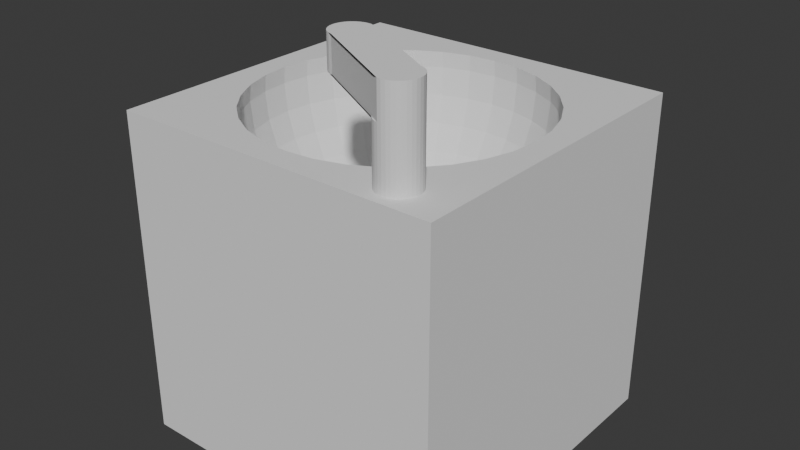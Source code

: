 # Source: sink.blend  (saved by Blender 5.0.118; exported with 4.5.12 LTS)
import bpy
from mathutils import Matrix  # noqa: F401  (used for matrix-valued properties, if any)

bpy.ops.wm.read_factory_settings(use_empty=True)
scene = bpy.context.scene
scene.name = 'Scene'

# ---- collections
col_collection = bpy.data.collections.new('Collection'); scene.collection.children.link(col_collection)

# ---- world
world_world = bpy.data.worlds.new('World'); scene.world = world_world
world_world.use_nodes = True; world_world.node_tree.nodes.clear()
_N = world_world.node_tree.nodes; _L = world_world.node_tree.links
n0 = _N.new('ShaderNodeOutputWorld'); n0.name = 'World Output'; n0.location = (200, 100)
n1 = _N.new('ShaderNodeBackground'); n1.name = 'Background'; n1.location = (-200, 100)
n1.inputs[0].default_value = (0.05088, 0.05088, 0.05088, 1.0)
_L.new(n1.outputs[0], n0.inputs[0])
n0.is_active_output = True
world_world.color = (0.05088, 0.05088, 0.05088)
world_world.sun_shadow_jitter_overblur = 0.0

# ---- meshes
me_cube_005 = bpy.data.meshes.new('Cube.005')
me_cube_005.from_pydata([(-1.0, -1.0, -1.0), (-1.0, -1.0, 1.0), (-1.0, 1.0, -1.0), (-1.0, 1.0, 1.0), (1.0, -1.0, -1.0), (0.0, 0.8626, 0.9014), (1.0, -1.0, 1.0), (0.0, 0.846, 0.7331), (1.0, 1.0, -1.0), (0.0, 0.7172, 0.4222), (1.0, 1.0, 1.0), (0.0, 0.0, 0.03882), (0.1683, 0.846, 0.9014), (0.1651, 0.8298, 0.7331), (0.1555, 0.7816, 0.5713), (0.1399, 0.7035, 0.4222), (0.119, 0.5982, 0.2915), (0.0935, 0.47, 0.1842), (0.0644, 0.3238, 0.1045), (0.03283, 0.1651, 0.0554), (0.3301, 0.7969, 0.9014), (0.3238, 0.7816, 0.7331), (0.305, 0.7363, 0.5713), (0.2745, 0.6626, 0.4222), (0.2334, 0.5635, 0.2915), (0.1834, 0.4428, 0.1842), (0.1263, 0.305, 0.1045), (0.0644, 0.1555, 0.0554), (0.4792, 0.7172, 0.9014), (0.47, 0.7035, 0.7331), (0.4428, 0.6626, 0.5713), (0.3985, 0.5964, 0.4222), (0.3389, 0.5072, 0.2915), (0.2663, 0.3985, 0.1842), (0.1834, 0.2745, 0.1045), (0.0935, 0.1399, 0.0554), (0.61, 0.61, 0.9014), (0.5982, 0.5982, 0.7331), (0.5635, 0.5635, 0.5713), (0.5072, 0.5072, 0.4222), (0.4313, 0.4313, 0.2915), (0.3389, 0.3389, 0.1842), (0.2334, 0.2334, 0.1045), (0.119, 0.119, 0.0554), (0.7172, 0.4792, 0.9014), (0.7035, 0.47, 0.7331), (0.6626, 0.4428, 0.5713), (0.5964, 0.3985, 0.4222), (0.5072, 0.3389, 0.2915), (0.3985, 0.2663, 0.1842), (0.2745, 0.1834, 0.1045), (0.1399, 0.0935, 0.0554), (0.7969, 0.3301, 0.9014), (0.7816, 0.3238, 0.7331), (0.7363, 0.305, 0.5713), (0.6626, 0.2745, 0.4222), (0.5635, 0.2334, 0.2915), (0.4428, 0.1834, 0.1842), (0.305, 0.1263, 0.1045), (0.1555, 0.0644, 0.0554), (0.846, 0.1683, 0.9014), (0.8298, 0.1651, 0.7331), (0.7816, 0.1555, 0.5713), (0.7035, 0.1399, 0.4222), (0.5982, 0.119, 0.2915), (0.47, 0.0935, 0.1842), (0.3238, 0.0644, 0.1045), (0.1651, 0.03283, 0.0554), (0.8626, -1.414e-07, 0.9014), (0.846, -7.712e-08, 0.7331), (0.7969, 3.856e-08, 0.5713), (0.7172, -7.712e-08, 0.4222), (0.61, 1.285e-08, 0.2915), (0.4792, -4.499e-08, 0.1842), (0.3301, -1.928e-08, 0.1045), (0.1683, -9.64e-09, 0.0554), (0.846, -0.1683, 0.9014), (0.8298, -0.1651, 0.7331), (0.7816, -0.1555, 0.5713), (0.7035, -0.1399, 0.4222), (0.5982, -0.119, 0.2915), (0.47, -0.0935, 0.1842), (0.3238, -0.0644, 0.1045), (0.1651, -0.03283, 0.0554), (0.7969, -0.3301, 0.9014), (0.7816, -0.3238, 0.7331), (0.7363, -0.305, 0.5713), (0.6626, -0.2745, 0.4222), (0.5635, -0.2334, 0.2915), (0.4428, -0.1834, 0.1842), (0.305, -0.1263, 0.1045), (0.1555, -0.0644, 0.0554), (0.7172, -0.4792, 0.9014), (0.7035, -0.47, 0.7331), (0.6626, -0.4428, 0.5713), (0.5964, -0.3985, 0.4222), (0.5072, -0.3389, 0.2915), (0.3985, -0.2663, 0.1842), (0.2745, -0.1834, 0.1045), (0.1399, -0.0935, 0.0554), (0.61, -0.61, 0.9014), (0.5982, -0.5982, 0.7331), (0.5635, -0.5635, 0.5713), (0.5072, -0.5072, 0.4222), (0.4313, -0.4313, 0.2915), (0.3389, -0.3389, 0.1842), (0.2334, -0.2334, 0.1045), (0.119, -0.119, 0.0554), (0.4792, -0.7172, 0.9014), (0.47, -0.7035, 0.7331), (0.4428, -0.6626, 0.5713), (0.3985, -0.5964, 0.4222), (0.3389, -0.5072, 0.2915), (0.2663, -0.3985, 0.1842), (0.1834, -0.2745, 0.1045), (0.0935, -0.1399, 0.0554), (0.3301, -0.7969, 0.9014), (0.3238, -0.7816, 0.7331), (0.305, -0.7363, 0.5713), (0.2745, -0.6626, 0.4222), (0.2334, -0.5635, 0.2915), (0.1834, -0.4428, 0.1842), (0.1263, -0.305, 0.1045), (0.0644, -0.1555, 0.0554), (0.1683, -0.846, 0.9014), (0.1651, -0.8298, 0.7331), (0.1555, -0.7816, 0.5713), (0.1399, -0.7035, 0.4222), (0.119, -0.5982, 0.2915), (0.0935, -0.47, 0.1842), (0.0644, -0.3238, 0.1045), (0.03283, -0.1651, 0.0554), (-2.828e-07, -0.8626, 0.9014), (-1.157e-07, -0.846, 0.7331), (2.571e-08, -0.7969, 0.5713), (-8.998e-08, -0.7172, 0.4222), (-1.285e-08, -0.61, 0.2915), (-8.355e-08, -0.4792, 0.1842), (-4.499e-08, -0.3301, 0.1045), (-6.427e-09, -0.1683, 0.0554), (-0.1683, -0.846, 0.9014), (-0.1651, -0.8298, 0.7331), (-0.1555, -0.7816, 0.5713), (-0.1399, -0.7035, 0.4222), (-0.119, -0.5982, 0.2915), (-0.0935, -0.47, 0.1842), (-0.0644, -0.3238, 0.1045), (-0.03283, -0.1651, 0.0554), (-0.3301, -0.7969, 0.9014), (-0.3238, -0.7816, 0.7331), (-0.305, -0.7363, 0.5713), (-0.2745, -0.6626, 0.4222), (-0.2334, -0.5635, 0.2915), (-0.1834, -0.4428, 0.1842), (-0.1263, -0.305, 0.1045), (-0.0644, -0.1555, 0.0554), (-0.4792, -0.7172, 0.9014), (-0.47, -0.7035, 0.7331), (-0.4428, -0.6626, 0.5713), (-0.3985, -0.5964, 0.4222), (-0.3389, -0.5072, 0.2915), (-0.2663, -0.3985, 0.1842), (-0.1834, -0.2745, 0.1045), (-0.0935, -0.1399, 0.0554), (-0.61, -0.61, 0.9014), (-0.5982, -0.5982, 0.7331), (-0.5635, -0.5635, 0.5713), (-0.5072, -0.5072, 0.4222), (-0.4313, -0.4313, 0.2915), (-0.3389, -0.3389, 0.1842), (-0.2334, -0.2334, 0.1045), (-0.119, -0.119, 0.0554), (-0.7172, -0.4792, 0.9014), (-0.7035, -0.47, 0.7331), (-0.6626, -0.4428, 0.5713), (-0.5964, -0.3985, 0.4222), (-0.5072, -0.3389, 0.2915), (-0.3985, -0.2663, 0.1842), (-0.2745, -0.1834, 0.1045), (-0.1399, -0.0935, 0.0554), (-0.7969, -0.3301, 0.9014), (-0.7816, -0.3238, 0.7331), (-0.7363, -0.305, 0.5713), (-0.6626, -0.2745, 0.4222), (-0.5635, -0.2334, 0.2915), (-0.4428, -0.1834, 0.1842), (-0.305, -0.1263, 0.1045), (-0.1555, -0.0644, 0.0554), (-0.846, -0.1683, 0.9014), (-0.8298, -0.1651, 0.7331), (-0.7816, -0.1555, 0.5713), (-0.7035, -0.1399, 0.4222), (-0.5982, -0.119, 0.2915), (-0.47, -0.0935, 0.1842), (-0.3238, -0.0644, 0.1045), (-0.1651, -0.03283, 0.0554), (-0.8626, 3.856e-07, 0.9014), (-0.846, 2.314e-07, 0.7331), (-0.7969, 1.285e-08, 0.5713), (-0.7172, 1.414e-07, 0.4222), (-0.61, 2.571e-08, 0.2915), (-0.4792, 1.285e-07, 0.1842), (-0.3301, 4.499e-08, 0.1045), (-0.1683, 1.607e-08, 0.0554), (-0.846, 0.1683, 0.9014), (-0.8298, 0.1651, 0.7331), (-0.7816, 0.1555, 0.5713), (-0.7035, 0.1399, 0.4222), (-0.5982, 0.119, 0.2915), (-0.47, 0.0935, 0.1842), (-0.3238, 0.0644, 0.1045), (-0.1651, 0.03283, 0.0554), (-0.7969, 0.3301, 0.9014), (-0.7816, 0.3238, 0.7331), (-0.7363, 0.305, 0.5713), (-0.6626, 0.2745, 0.4222), (-0.5635, 0.2334, 0.2915), (-0.4428, 0.1834, 0.1842), (-0.305, 0.1263, 0.1045), (-0.1555, 0.0644, 0.0554), (-0.7172, 0.4792, 0.9014), (-0.7035, 0.47, 0.7331), (-0.6626, 0.4428, 0.5713), (-0.5964, 0.3985, 0.4222), (-0.5072, 0.3389, 0.2915), (-0.3985, 0.2663, 0.1842), (-0.2745, 0.1834, 0.1045), (-0.1399, 0.0935, 0.0554), (-0.61, 0.61, 0.9014), (-0.5982, 0.5982, 0.7331), (-0.5635, 0.5635, 0.5713), (-0.5072, 0.5072, 0.4222), (-0.4313, 0.4313, 0.2915), (-0.3389, 0.3389, 0.1842), (-0.2334, 0.2334, 0.1045), (-0.119, 0.119, 0.0554), (-0.4792, 0.7172, 0.9014), (-0.47, 0.7035, 0.7331), (-0.4428, 0.6626, 0.5713), (-0.3985, 0.5964, 0.4222), (-0.3389, 0.5072, 0.2915), (-0.2663, 0.3985, 0.1842), (-0.1834, 0.2745, 0.1045), (-0.0935, 0.1399, 0.0554), (-0.3301, 0.7969, 0.9014), (-0.3238, 0.7816, 0.7331), (-0.305, 0.7363, 0.5713), (-0.2745, 0.6626, 0.4222), (-0.2334, 0.5635, 0.2915), (-0.1834, 0.4428, 0.1842), (-0.1263, 0.305, 0.1045), (-0.0644, 0.1555, 0.0554), (-0.1683, 0.846, 0.9014), (-0.1651, 0.8298, 0.7331), (-0.1555, 0.7816, 0.5713), (-0.1399, 0.7035, 0.4222), (-0.119, 0.5982, 0.2915), (-0.0935, 0.47, 0.1842), (-0.0644, 0.3238, 0.1045), (-0.03283, 0.1651, 0.0554), (5.142e-08, 0.7969, 0.5713), (7.712e-08, 0.61, 0.2915), (1.864e-07, 0.4792, 0.1842), (5.784e-08, 0.3301, 0.1045), (1.285e-08, 0.1683, 0.0554), (-0.8529, 2.953e-07, 1.0), (-0.8365, 0.1664, 1.0), (-0.8365, -0.1664, 1.0), (-0.7092, -0.4738, 1.0), (-0.7092, 0.4738, 1.0), (-0.6031, -0.6031, 1.0), (-0.788, -0.3264, 1.0), (-0.788, 0.3264, 1.0), (-0.1664, 0.8365, 1.0), (-0.3264, 0.788, 1.0), (-0.4738, 0.7092, 1.0), (0.1664, 0.8365, 1.0), (0.4738, 0.7092, 1.0), (0.3264, 0.788, 1.0), (0.0, 0.8529, 1.0), (-0.6031, 0.6031, 1.0), (-0.4738, -0.7092, 1.0), (-0.1664, -0.8365, 1.0), (-0.3264, -0.788, 1.0), (0.1664, -0.8365, 1.0), (0.4738, -0.7092, 1.0), (0.3264, -0.788, 1.0), (-1.849e-07, -0.8529, 1.0), (0.6031, 0.6031, 1.0), (0.7092, -0.4738, 1.0), (0.7092, 0.4738, 1.0), (0.8529, -1.038e-07, 1.0), (0.8365, -0.1664, 1.0), (0.8365, 0.1664, 1.0), (0.788, 0.3264, 1.0), (0.788, -0.3264, 1.0), (0.6031, -0.6031, 1.0), (0.6805, -0.7055, 1.0), (0.6805, -0.7055, 1.538), (0.7036, -0.7078, 1.0), (0.7036, -0.7078, 1.538), (0.7259, -0.7145, 1.0), (0.7259, -0.7145, 1.538), (0.7464, -0.7255, 1.0), (0.7464, -0.7255, 1.538), (0.7643, -0.7402, 1.0), (0.7643, -0.7402, 1.538), (0.7791, -0.7582, 1.0), (0.7791, -0.7582, 1.538), (0.79, -0.7787, 1.0), (0.79, -0.7787, 1.538), (0.7968, -0.8009, 1.0), (0.7968, -0.8009, 1.538), (0.799, -0.824, 1.0), (0.799, -0.824, 1.538), (0.7968, -0.8472, 1.0), (0.7968, -0.8472, 1.538), (0.79, -0.8694, 1.0), (0.79, -0.8694, 1.538), (0.7791, -0.8899, 1.0), (0.7791, -0.8899, 1.538), (0.7643, -0.9079, 1.0), (0.7643, -0.9079, 1.538), (0.7464, -0.9226, 1.0), (0.7464, -0.9226, 1.538), (0.7259, -0.9335, 1.0), (0.7259, -0.9335, 1.538), (0.7036, -0.9403, 1.0), (0.7036, -0.9403, 1.538), (0.6805, -0.9426, 1.0), (0.6805, -0.9426, 1.538), (0.6574, -0.9403, 1.0), (0.6574, -0.9403, 1.538), (0.6351, -0.9335, 1.0), (0.6351, -0.9335, 1.538), (0.6146, -0.9226, 1.0), (0.6146, -0.9226, 1.538), (0.5967, -0.9079, 1.0), (0.5967, -0.9079, 1.538), (0.5819, -0.8899, 1.0), (0.5819, -0.8899, 1.538), (0.571, -0.8694, 1.0), (0.571, -0.8694, 1.538), (0.5642, -0.8472, 1.0), (0.5642, -0.8472, 1.538), (0.562, -0.824, 1.0), (0.562, -0.824, 1.538), (0.5642, -0.8009, 1.0), (0.5642, -0.8009, 1.538), (0.571, -0.7787, 1.0), (0.571, -0.7787, 1.538), (0.5819, -0.7582, 1.0), (0.5819, -0.7582, 1.538), (0.5967, -0.7402, 1.0), (0.5967, -0.7402, 1.538), (0.6146, -0.7255, 1.0), (0.6146, -0.7255, 1.538), (0.6351, -0.7145, 1.0), (0.6351, -0.7145, 1.538), (0.6574, -0.7078, 1.0), (0.6574, -0.7078, 1.538), (0.6805, -0.7055, 1.339), (0.7036, -0.7078, 1.339), (0.7259, -0.7145, 1.339), (0.7464, -0.7255, 1.339), (0.7643, -0.7402, 1.339), (0.7791, -0.7582, 1.339), (0.79, -0.7787, 1.339), (0.7968, -0.8009, 1.339), (0.799, -0.824, 1.339), (0.7968, -0.8472, 1.339), (0.79, -0.8694, 1.339), (0.7791, -0.8899, 1.339), (0.7643, -0.9079, 1.339), (0.7464, -0.9226, 1.339), (0.7259, -0.9335, 1.339), (0.7036, -0.9403, 1.339), (0.6805, -0.9426, 1.339), (0.6574, -0.9403, 1.339), (0.6351, -0.9335, 1.339), (0.6146, -0.9226, 1.339), (0.5967, -0.9079, 1.339), (0.5819, -0.8899, 1.339), (0.571, -0.8694, 1.339), (0.5642, -0.8472, 1.339), (0.562, -0.824, 1.339), (0.5642, -0.8009, 1.339), (0.571, -0.7787, 1.339), (0.5819, -0.7582, 1.339), (0.5967, -0.7402, 1.339), (0.6146, -0.7255, 1.339), (0.6351, -0.7145, 1.339), (0.6574, -0.7078, 1.339), (0.1543, -0.3931, 1.538), (0.1312, -0.3908, 1.538), (0.1312, -0.3908, 1.339), (0.08584, -0.6189, 1.538), (0.1081, -0.6256, 1.538), (0.06535, -0.6079, 1.538), (0.04738, -0.5932, 1.538), (0.03264, -0.5752, 1.538), (0.02169, -0.5547, 1.538), (0.01494, -0.5325, 1.538), (0.01266, -0.5093, 1.538), (0.01494, -0.4862, 1.538), (0.02169, -0.464, 1.538), (0.03264, -0.4435, 1.538), (0.04738, -0.4255, 1.538), (0.06535, -0.4108, 1.538), (0.08584, -0.3998, 1.538), (0.1081, -0.3931, 1.538), (0.1543, -0.3931, 1.339), (0.1081, -0.6256, 1.339), (0.08584, -0.6189, 1.339), (0.06535, -0.6079, 1.339), (0.04738, -0.5932, 1.339), (0.03264, -0.5752, 1.339), (0.02169, -0.5547, 1.339), (0.01494, -0.5325, 1.339), (0.01266, -0.5093, 1.339), (0.01494, -0.4862, 1.339), (0.02169, -0.464, 1.339), (0.03264, -0.4435, 1.339), (0.04738, -0.4255, 1.339), (0.06535, -0.4108, 1.339), (0.08584, -0.3998, 1.339), (0.1081, -0.3931, 1.339)], [], [(0, 1, 3, 2), (2, 3, 10, 8), (8, 10, 6, 4), (4, 6, 1, 0), (2, 8, 4, 0), (288, 10, 3, 1, 6, 296, 285, 286, 284, 287, 282, 283, 281, 270, 268, 271, 267, 265, 266, 272, 269, 280, 275, 274, 273, 279, 276, 278, 277), (6, 10, 288, 290, 294, 293, 291, 292, 295, 289, 296), (264, 19, 18, 263), (279, 5, 12, 276), (11, 19, 264), (7, 13, 12, 5), (260, 14, 13, 7), (9, 15, 14, 260), (261, 16, 15, 9), (262, 17, 16, 261), (263, 18, 17, 262), (18, 26, 25, 17), (19, 27, 26, 18), (12, 20, 278, 276), (11, 27, 19), (13, 21, 20, 12), (14, 22, 21, 13), (15, 23, 22, 14), (16, 24, 23, 15), (17, 25, 24, 16), (22, 30, 29, 21), (23, 31, 30, 22), (24, 32, 31, 23), (25, 33, 32, 24), (26, 34, 33, 25), (27, 35, 34, 26), (20, 28, 277, 278), (11, 35, 27), (21, 29, 28, 20), (34, 42, 41, 33), (35, 43, 42, 34), (28, 36, 288, 277), (11, 43, 35), (29, 37, 36, 28), (30, 38, 37, 29), (31, 39, 38, 30), (32, 40, 39, 31), (33, 41, 40, 32), (39, 47, 46, 38), (40, 48, 47, 39), (41, 49, 48, 40), (42, 50, 49, 41), (43, 51, 50, 42), (36, 44, 290, 288), (11, 51, 43), (37, 45, 44, 36), (38, 46, 45, 37), (51, 59, 58, 50), (44, 52, 294, 290), (11, 59, 51), (45, 53, 52, 44), (46, 54, 53, 45), (47, 55, 54, 46), (48, 56, 55, 47), (49, 57, 56, 48), (50, 58, 57, 49), (55, 63, 62, 54), (56, 64, 63, 55), (57, 65, 64, 56), (58, 66, 65, 57), (59, 67, 66, 58), (52, 60, 293, 294), (11, 67, 59), (53, 61, 60, 52), (54, 62, 61, 53), (67, 75, 74, 66), (60, 68, 291, 293), (11, 75, 67), (61, 69, 68, 60), (62, 70, 69, 61), (63, 71, 70, 62), (64, 72, 71, 63), (65, 73, 72, 64), (66, 74, 73, 65), (72, 80, 79, 71), (73, 81, 80, 72), (74, 82, 81, 73), (75, 83, 82, 74), (68, 76, 292, 291), (11, 83, 75), (69, 77, 76, 68), (70, 78, 77, 69), (71, 79, 78, 70), (11, 91, 83), (77, 85, 84, 76), (78, 86, 85, 77), (79, 87, 86, 78), (80, 88, 87, 79), (81, 89, 88, 80), (82, 90, 89, 81), (83, 91, 90, 82), (76, 84, 295, 292), (89, 97, 96, 88), (90, 98, 97, 89), (91, 99, 98, 90), (84, 92, 289, 295), (11, 99, 91), (85, 93, 92, 84), (86, 94, 93, 85), (87, 95, 94, 86), (88, 96, 95, 87), (93, 101, 100, 92), (94, 102, 101, 93), (95, 103, 102, 94), (96, 104, 103, 95), (97, 105, 104, 96), (98, 106, 105, 97), (99, 107, 106, 98), (92, 100, 296, 289), (11, 107, 99), (105, 113, 112, 104), (106, 114, 113, 105), (107, 115, 114, 106), (100, 108, 285, 296), (11, 115, 107), (101, 109, 108, 100), (102, 110, 109, 101), (103, 111, 110, 102), (104, 112, 111, 103), (110, 118, 117, 109), (111, 119, 118, 110), (112, 120, 119, 111), (113, 121, 120, 112), (114, 122, 121, 113), (115, 123, 122, 114), (108, 116, 286, 285), (11, 123, 115), (109, 117, 116, 108), (122, 130, 129, 121), (123, 131, 130, 122), (116, 124, 284, 286), (11, 131, 123), (117, 125, 124, 116), (118, 126, 125, 117), (119, 127, 126, 118), (120, 128, 127, 119), (121, 129, 128, 120), (126, 134, 133, 125), (127, 135, 134, 126), (128, 136, 135, 127), (129, 137, 136, 128), (130, 138, 137, 129), (131, 139, 138, 130), (124, 132, 287, 284), (11, 139, 131), (125, 133, 132, 124), (138, 146, 145, 137), (139, 147, 146, 138), (132, 140, 282, 287), (11, 147, 139), (133, 141, 140, 132), (134, 142, 141, 133), (135, 143, 142, 134), (136, 144, 143, 135), (137, 145, 144, 136), (143, 151, 150, 142), (144, 152, 151, 143), (145, 153, 152, 144), (146, 154, 153, 145), (147, 155, 154, 146), (140, 148, 283, 282), (11, 155, 147), (141, 149, 148, 140), (142, 150, 149, 141), (155, 163, 162, 154), (148, 156, 281, 283), (11, 163, 155), (149, 157, 156, 148), (150, 158, 157, 149), (151, 159, 158, 150), (152, 160, 159, 151), (153, 161, 160, 152), (154, 162, 161, 153), (160, 168, 167, 159), (161, 169, 168, 160), (162, 170, 169, 161), (163, 171, 170, 162), (156, 164, 270, 281), (11, 171, 163), (157, 165, 164, 156), (158, 166, 165, 157), (159, 167, 166, 158), (270, 164, 172, 268), (11, 179, 171), (165, 173, 172, 164), (166, 174, 173, 165), (167, 175, 174, 166), (168, 176, 175, 167), (169, 177, 176, 168), (170, 178, 177, 169), (171, 179, 178, 170), (176, 184, 183, 175), (177, 185, 184, 176), (178, 186, 185, 177), (179, 187, 186, 178), (268, 172, 180, 271), (11, 187, 179), (173, 181, 180, 172), (174, 182, 181, 173), (175, 183, 182, 174), (11, 195, 187), (181, 189, 188, 180), (182, 190, 189, 181), (183, 191, 190, 182), (184, 192, 191, 183), (185, 193, 192, 184), (186, 194, 193, 185), (187, 195, 194, 186), (271, 180, 188, 267), (193, 201, 200, 192), (194, 202, 201, 193), (195, 203, 202, 194), (267, 188, 196, 265), (11, 203, 195), (189, 197, 196, 188), (190, 198, 197, 189), (191, 199, 198, 190), (192, 200, 199, 191), (197, 205, 204, 196), (198, 206, 205, 197), (199, 207, 206, 198), (200, 208, 207, 199), (201, 209, 208, 200), (202, 210, 209, 201), (203, 211, 210, 202), (196, 204, 266, 265), (11, 211, 203), (209, 217, 216, 208), (210, 218, 217, 209), (211, 219, 218, 210), (204, 212, 272, 266), (11, 219, 211), (205, 213, 212, 204), (206, 214, 213, 205), (207, 215, 214, 206), (208, 216, 215, 207), (214, 222, 221, 213), (215, 223, 222, 214), (216, 224, 223, 215), (217, 225, 224, 216), (218, 226, 225, 217), (219, 227, 226, 218), (212, 220, 269, 272), (11, 227, 219), (213, 221, 220, 212), (226, 234, 233, 225), (227, 235, 234, 226), (220, 228, 280, 269), (11, 235, 227), (221, 229, 228, 220), (222, 230, 229, 221), (223, 231, 230, 222), (224, 232, 231, 223), (225, 233, 232, 224), (231, 239, 238, 230), (232, 240, 239, 231), (233, 241, 240, 232), (234, 242, 241, 233), (235, 243, 242, 234), (280, 228, 236, 275), (11, 243, 235), (229, 237, 236, 228), (230, 238, 237, 229), (243, 251, 250, 242), (275, 236, 244, 274), (11, 251, 243), (237, 245, 244, 236), (238, 246, 245, 237), (239, 247, 246, 238), (240, 248, 247, 239), (241, 249, 248, 240), (242, 250, 249, 241), (247, 255, 254, 246), (248, 256, 255, 247), (249, 257, 256, 248), (250, 258, 257, 249), (251, 259, 258, 250), (274, 244, 252, 273), (11, 259, 251), (245, 253, 252, 244), (246, 254, 253, 245), (259, 264, 263, 258), (273, 252, 5, 279), (11, 264, 259), (253, 7, 5, 252), (254, 260, 7, 253), (255, 9, 260, 254), (256, 261, 9, 255), (257, 262, 261, 256), (258, 263, 262, 257), (382, 381, 415, 416), (362, 300, 302, 363), (363, 302, 304, 364), (364, 304, 306, 365), (365, 306, 308, 366), (366, 308, 310, 367), (367, 310, 312, 368), (368, 312, 314, 369), (369, 314, 316, 370), (370, 316, 318, 371), (371, 318, 320, 372), (372, 320, 322, 373), (373, 322, 324, 374), (374, 324, 326, 375), (375, 326, 328, 376), (376, 328, 330, 377), (377, 330, 332, 378), (344, 346, 403, 402), (383, 382, 416, 417), (300, 362, 411, 393), (384, 383, 417, 418), (352, 354, 407, 406), (334, 336, 398, 396), (385, 384, 418, 419), (360, 298, 394, 410), (298, 300, 393, 394), (342, 344, 402, 401), (386, 385, 419, 420), (387, 386, 420, 421), (350, 352, 406, 405), (300, 298, 360, 358, 356, 354, 352, 350, 348, 346, 344, 342, 340, 338, 336, 334, 332, 330, 328, 326, 324, 322, 320, 318, 316, 314, 312, 310, 308, 306, 304, 302), (332, 334, 396, 397), (388, 387, 421, 422), (297, 299, 301, 303, 305, 307, 309, 311, 313, 315, 317, 319, 321, 323, 325, 327, 329, 331, 333, 335, 337, 339, 341, 343, 345, 347, 349, 351, 353, 355, 357, 359), (359, 392, 361, 297), (357, 391, 392, 359), (355, 390, 391, 357), (353, 389, 390, 355), (351, 388, 389, 353), (349, 387, 388, 351), (347, 386, 387, 349), (345, 385, 386, 347), (343, 384, 385, 345), (341, 383, 384, 343), (339, 382, 383, 341), (337, 381, 382, 339), (335, 380, 381, 337), (333, 379, 380, 335), (331, 378, 379, 333), (329, 377, 378, 331), (327, 376, 377, 329), (325, 375, 376, 327), (323, 374, 375, 325), (321, 373, 374, 323), (319, 372, 373, 321), (317, 371, 372, 319), (315, 370, 371, 317), (313, 369, 370, 315), (311, 368, 369, 313), (309, 367, 368, 311), (307, 366, 367, 309), (305, 365, 366, 307), (303, 364, 365, 305), (301, 363, 364, 303), (299, 362, 363, 301), (297, 361, 362, 299), (395, 394, 393, 411), (412, 397, 396, 413), (413, 396, 398, 414), (414, 398, 399, 415), (415, 399, 400, 416), (416, 400, 401, 417), (417, 401, 402, 418), (418, 402, 403, 419), (419, 403, 404, 420), (420, 404, 405, 421), (421, 405, 406, 422), (422, 406, 407, 423), (423, 407, 408, 424), (424, 408, 409, 425), (425, 409, 410, 426), (426, 410, 394, 395), (336, 338, 399, 398), (354, 356, 408, 407), (378, 332, 397, 412), (381, 380, 414, 415), (380, 379, 413, 414), (346, 348, 404, 403), (361, 392, 426, 395), (379, 378, 412, 413), (392, 391, 425, 426), (338, 340, 400, 399), (356, 358, 409, 408), (391, 390, 424, 425), (348, 350, 405, 404), (390, 389, 423, 424), (389, 388, 422, 423), (340, 342, 401, 400), (362, 361, 395, 411), (358, 360, 410, 409)])
_uv = me_cube_005.uv_layers.new(name='UVMap')
_uv.uv.foreach_set('vector', [0.375, 0.0, 0.625, 0.0, 0.625, 0.25, 0.375, 0.25, 0.375, 0.25, 0.625, 0.25, 0.625, 0.5, 0.375, 0.5, 0.375, 0.5, 0.625, 0.5, 0.625, 0.75, 0.375, 0.75, 0.375, 0.75, 0.625, 0.75, 0.625, 1.0, 0.375, 1.0, 0.125, 0.5, 0.375, 0.5, 0.375, 0.75, 0.125, 0.75, 0.6746, 0.5496, 0.625, 0.5, 0.875, 0.5, 0.875, 0.75, 0.625, 0.75, 0.6746, 0.7004, 0.6908, 0.7136, 0.7092, 0.7235, 0.7292, 0.7296, 0.75, 0.7316, 0.7708, 0.7296, 0.7908, 0.7235, 0.8092, 0.7136, 0.8254, 0.7004, 0.8386, 0.6842, 0.8485, 0.6658, 0.8546, 0.6458, 0.8566, 0.625, 0.8546, 0.6042, 0.8485, 0.5842, 0.8386, 0.5658, 0.8254, 0.5496, 0.8092, 0.5364, 0.7908, 0.5265, 0.7708, 0.5204, 0.75, 0.5184, 0.7292, 0.5204, 0.7092, 0.5265, 0.6908, 0.5364, 0.625, 0.75, 0.625, 0.5, 0.6746, 0.5496, 0.6614, 0.5658, 0.6515, 0.5842, 0.6454, 0.6042, 0.6434, 0.625, 0.6454, 0.6458, 0.6515, 0.6658, 0.6614, 0.6842, 0.6746, 0.7004, 0.75, 0.0625, 0.7188, 0.0625, 0.7188, 0.125, 0.75, 0.125, 0.75, 0.5366, 0.75, 0.5, 0.7188, 0.5, 0.7188, 0.5366, 0.7344, 0.0, 0.7188, 0.0625, 0.75, 0.0625, 0.75, 0.4375, 0.7188, 0.4375, 0.7188, 0.5, 0.75, 0.5, 0.75, 0.375, 0.7188, 0.375, 0.7188, 0.4375, 0.75, 0.4375, 0.75, 0.3125, 0.7188, 0.3125, 0.7188, 0.375, 0.75, 0.375, 0.75, 0.25, 0.7188, 0.25, 0.7188, 0.3125, 0.75, 0.3125, 0.75, 0.1875, 0.7188, 0.1875, 0.7188, 0.25, 0.75, 0.25, 0.75, 0.125, 0.7188, 0.125, 0.7188, 0.1875, 0.75, 0.1875, 0.7188, 0.125, 0.6875, 0.125, 0.6875, 0.1875, 0.7188, 0.1875, 0.7188, 0.0625, 0.6875, 0.0625, 0.6875, 0.125, 0.7188, 0.125, 0.7188, 0.5, 0.6875, 0.5, 0.6875, 0.5366, 0.7188, 0.5366, 0.7031, 0.0, 0.6875, 0.0625, 0.7188, 0.0625, 0.7188, 0.4375, 0.6875, 0.4375, 0.6875, 0.5, 0.7188, 0.5, 0.7188, 0.375, 0.6875, 0.375, 0.6875, 0.4375, 0.7188, 0.4375, 0.7188, 0.3125, 0.6875, 0.3125, 0.6875, 0.375, 0.7188, 0.375, 0.7188, 0.25, 0.6875, 0.25, 0.6875, 0.3125, 0.7188, 0.3125, 0.7188, 0.1875, 0.6875, 0.1875, 0.6875, 0.25, 0.7188, 0.25, 0.6875, 0.375, 0.6562, 0.375, 0.6562, 0.4375, 0.6875, 0.4375, 0.6875, 0.3125, 0.6562, 0.3125, 0.6562, 0.375, 0.6875, 0.375, 0.6875, 0.25, 0.6562, 0.25, 0.6562, 0.3125, 0.6875, 0.3125, 0.6875, 0.1875, 0.6562, 0.1875, 0.6562, 0.25, 0.6875, 0.25, 0.6875, 0.125, 0.6562, 0.125, 0.6562, 0.1875, 0.6875, 0.1875, 0.6875, 0.0625, 0.6562, 0.0625, 0.6562, 0.125, 0.6875, 0.125, 0.6875, 0.5, 0.6562, 0.5, 0.6562, 0.5366, 0.6875, 0.5366, 0.6719, 0.0, 0.6562, 0.0625, 0.6875, 0.0625, 0.6875, 0.4375, 0.6562, 0.4375, 0.6562, 0.5, 0.6875, 0.5, 0.6562, 0.125, 0.625, 0.125, 0.625, 0.1875, 0.6562, 0.1875, 0.6562, 0.0625, 0.625, 0.0625, 0.625, 0.125, 0.6562, 0.125, 0.6562, 0.5, 0.625, 0.5, 0.625, 0.5366, 0.6562, 0.5366, 0.6406, 0.0, 0.625, 0.0625, 0.6562, 0.0625, 0.6562, 0.4375, 0.625, 0.4375, 0.625, 0.5, 0.6562, 0.5, 0.6562, 0.375, 0.625, 0.375, 0.625, 0.4375, 0.6562, 0.4375, 0.6562, 0.3125, 0.625, 0.3125, 0.625, 0.375, 0.6562, 0.375, 0.6562, 0.25, 0.625, 0.25, 0.625, 0.3125, 0.6562, 0.3125, 0.6562, 0.1875, 0.625, 0.1875, 0.625, 0.25, 0.6562, 0.25, 0.625, 0.3125, 0.5938, 0.3125, 0.5938, 0.375, 0.625, 0.375, 0.625, 0.25, 0.5938, 0.25, 0.5938, 0.3125, 0.625, 0.3125, 0.625, 0.1875, 0.5938, 0.1875, 0.5938, 0.25, 0.625, 0.25, 0.625, 0.125, 0.5938, 0.125, 0.5938, 0.1875, 0.625, 0.1875, 0.625, 0.0625, 0.5938, 0.0625, 0.5938, 0.125, 0.625, 0.125, 0.625, 0.5, 0.5938, 0.5, 0.5938, 0.5366, 0.625, 0.5366, 0.6094, 0.0, 0.5938, 0.0625, 0.625, 0.0625, 0.625, 0.4375, 0.5938, 0.4375, 0.5938, 0.5, 0.625, 0.5, 0.625, 0.375, 0.5938, 0.375, 0.5938, 0.4375, 0.625, 0.4375, 0.5938, 0.0625, 0.5625, 0.0625, 0.5625, 0.125, 0.5938, 0.125, 0.5938, 0.5, 0.5625, 0.5, 0.5625, 0.5366, 0.5938, 0.5366, 0.5781, 0.0, 0.5625, 0.0625, 0.5938, 0.0625, 0.5938, 0.4375, 0.5625, 0.4375, 0.5625, 0.5, 0.5938, 0.5, 0.5938, 0.375, 0.5625, 0.375, 0.5625, 0.4375, 0.5938, 0.4375, 0.5938, 0.3125, 0.5625, 0.3125, 0.5625, 0.375, 0.5938, 0.375, 0.5938, 0.25, 0.5625, 0.25, 0.5625, 0.3125, 0.5938, 0.3125, 0.5938, 0.1875, 0.5625, 0.1875, 0.5625, 0.25, 0.5938, 0.25, 0.5938, 0.125, 0.5625, 0.125, 0.5625, 0.1875, 0.5938, 0.1875, 0.5625, 0.3125, 0.5312, 0.3125, 0.5312, 0.375, 0.5625, 0.375, 0.5625, 0.25, 0.5312, 0.25, 0.5312, 0.3125, 0.5625, 0.3125, 0.5625, 0.1875, 0.5312, 0.1875, 0.5312, 0.25, 0.5625, 0.25, 0.5625, 0.125, 0.5312, 0.125, 0.5312, 0.1875, 0.5625, 0.1875, 0.5625, 0.0625, 0.5312, 0.0625, 0.5312, 0.125, 0.5625, 0.125, 0.5625, 0.5, 0.5312, 0.5, 0.5312, 0.5366, 0.5625, 0.5366, 0.5469, 0.0, 0.5312, 0.0625, 0.5625, 0.0625, 0.5625, 0.4375, 0.5312, 0.4375, 0.5312, 0.5, 0.5625, 0.5, 0.5625, 0.375, 0.5312, 0.375, 0.5312, 0.4375, 0.5625, 0.4375, 0.5312, 0.0625, 0.5, 0.0625, 0.5, 0.125, 0.5312, 0.125, 0.5312, 0.5, 0.5, 0.5, 0.5, 0.5366, 0.5312, 0.5366, 0.5156, 0.0, 0.5, 0.0625, 0.5312, 0.0625, 0.5312, 0.4375, 0.5, 0.4375, 0.5, 0.5, 0.5312, 0.5, 0.5312, 0.375, 0.5, 0.375, 0.5, 0.4375, 0.5312, 0.4375, 0.5312, 0.3125, 0.5, 0.3125, 0.5, 0.375, 0.5312, 0.375, 0.5312, 0.25, 0.5, 0.25, 0.5, 0.3125, 0.5312, 0.3125, 0.5312, 0.1875, 0.5, 0.1875, 0.5, 0.25, 0.5312, 0.25, 0.5312, 0.125, 0.5, 0.125, 0.5, 0.1875, 0.5312, 0.1875, 0.5, 0.25, 0.4688, 0.25, 0.4687, 0.3125, 0.5, 0.3125, 0.5, 0.1875, 0.4688, 0.1875, 0.4688, 0.25, 0.5, 0.25, 0.5, 0.125, 0.4688, 0.125, 0.4688, 0.1875, 0.5, 0.1875, 0.5, 0.0625, 0.4688, 0.0625, 0.4688, 0.125, 0.5, 0.125, 0.5, 0.5, 0.4687, 0.5, 0.4688, 0.5366, 0.5, 0.5366, 0.4844, 0.0, 0.4688, 0.0625, 0.5, 0.0625, 0.5, 0.4375, 0.4688, 0.4375, 0.4687, 0.5, 0.5, 0.5, 0.5, 0.375, 0.4688, 0.375, 0.4688, 0.4375, 0.5, 0.4375, 0.5, 0.3125, 0.4687, 0.3125, 0.4688, 0.375, 0.5, 0.375, 0.4531, 0.0, 0.4375, 0.0625, 0.4688, 0.0625, 0.4688, 0.4375, 0.4375, 0.4375, 0.4375, 0.5, 0.4687, 0.5, 0.4688, 0.375, 0.4375, 0.375, 0.4375, 0.4375, 0.4688, 0.4375, 0.4687, 0.3125, 0.4375, 0.3125, 0.4375, 0.375, 0.4688, 0.375, 0.4688, 0.25, 0.4375, 0.25, 0.4375, 0.3125, 0.4687, 0.3125, 0.4688, 0.1875, 0.4375, 0.1875, 0.4375, 0.25, 0.4688, 0.25, 0.4688, 0.125, 0.4375, 0.125, 0.4375, 0.1875, 0.4688, 0.1875, 0.4688, 0.0625, 0.4375, 0.0625, 0.4375, 0.125, 0.4688, 0.125, 0.4687, 0.5, 0.4375, 0.5, 0.4375, 0.5366, 0.4688, 0.5366, 0.4375, 0.1875, 0.4062, 0.1875, 0.4062, 0.25, 0.4375, 0.25, 0.4375, 0.125, 0.4062, 0.125, 0.4062, 0.1875, 0.4375, 0.1875, 0.4375, 0.0625, 0.4062, 0.0625, 0.4062, 0.125, 0.4375, 0.125, 0.4375, 0.5, 0.4062, 0.5, 0.4062, 0.5366, 0.4375, 0.5366, 0.4219, 0.0, 0.4062, 0.0625, 0.4375, 0.0625, 0.4375, 0.4375, 0.4062, 0.4375, 0.4062, 0.5, 0.4375, 0.5, 0.4375, 0.375, 0.4062, 0.375, 0.4062, 0.4375, 0.4375, 0.4375, 0.4375, 0.3125, 0.4062, 0.3125, 0.4062, 0.375, 0.4375, 0.375, 0.4375, 0.25, 0.4062, 0.25, 0.4062, 0.3125, 0.4375, 0.3125, 0.4062, 0.4375, 0.375, 0.4375, 0.375, 0.5, 0.4062, 0.5, 0.4062, 0.375, 0.375, 0.375, 0.375, 0.4375, 0.4062, 0.4375, 0.4062, 0.3125, 0.375, 0.3125, 0.375, 0.375, 0.4062, 0.375, 0.4062, 0.25, 0.375, 0.25, 0.375, 0.3125, 0.4062, 0.3125, 0.4062, 0.1875, 0.375, 0.1875, 0.375, 0.25, 0.4062, 0.25, 0.4062, 0.125, 0.375, 0.125, 0.375, 0.1875, 0.4062, 0.1875, 0.4062, 0.0625, 0.375, 0.0625, 0.375, 0.125, 0.4062, 0.125, 0.4062, 0.5, 0.375, 0.5, 0.375, 0.5366, 0.4062, 0.5366, 0.3906, 0.0, 0.375, 0.0625, 0.4062, 0.0625, 0.375, 0.1875, 0.3438, 0.1875, 0.3438, 0.25, 0.375, 0.25, 0.375, 0.125, 0.3438, 0.125, 0.3438, 0.1875, 0.375, 0.1875, 0.375, 0.0625, 0.3438, 0.0625, 0.3438, 0.125, 0.375, 0.125, 0.375, 0.5, 0.3437, 0.5, 0.3437, 0.5366, 0.375, 0.5366, 0.3594, 0.0, 0.3438, 0.0625, 0.375, 0.0625, 0.375, 0.4375, 0.3438, 0.4375, 0.3437, 0.5, 0.375, 0.5, 0.375, 0.375, 0.3438, 0.375, 0.3438, 0.4375, 0.375, 0.4375, 0.375, 0.3125, 0.3438, 0.3125, 0.3438, 0.375, 0.375, 0.375, 0.375, 0.25, 0.3438, 0.25, 0.3438, 0.3125, 0.375, 0.3125, 0.3438, 0.375, 0.3125, 0.375, 0.3125, 0.4375, 0.3438, 0.4375, 0.3438, 0.3125, 0.3125, 0.3125, 0.3125, 0.375, 0.3438, 0.375, 0.3438, 0.25, 0.3125, 0.25, 0.3125, 0.3125, 0.3438, 0.3125, 0.3438, 0.1875, 0.3125, 0.1875, 0.3125, 0.25, 0.3438, 0.25, 0.3438, 0.125, 0.3125, 0.125, 0.3125, 0.1875, 0.3438, 0.1875, 0.3438, 0.0625, 0.3125, 0.0625, 0.3125, 0.125, 0.3438, 0.125, 0.3437, 0.5, 0.3125, 0.5, 0.3125, 0.5366, 0.3437, 0.5366, 0.3281, 0.0, 0.3125, 0.0625, 0.3438, 0.0625, 0.3438, 0.4375, 0.3125, 0.4375, 0.3125, 0.5, 0.3437, 0.5, 0.3125, 0.125, 0.2812, 0.125, 0.2812, 0.1875, 0.3125, 0.1875, 0.3125, 0.0625, 0.2812, 0.0625, 0.2812, 0.125, 0.3125, 0.125, 0.3125, 0.5, 0.2812, 0.5, 0.2812, 0.5366, 0.3125, 0.5366, 0.2969, 0.0, 0.2812, 0.0625, 0.3125, 0.0625, 0.3125, 0.4375, 0.2812, 0.4375, 0.2812, 0.5, 0.3125, 0.5, 0.3125, 0.375, 0.2812, 0.375, 0.2812, 0.4375, 0.3125, 0.4375, 0.3125, 0.3125, 0.2812, 0.3125, 0.2812, 0.375, 0.3125, 0.375, 0.3125, 0.25, 0.2812, 0.25, 0.2812, 0.3125, 0.3125, 0.3125, 0.3125, 0.1875, 0.2812, 0.1875, 0.2812, 0.25, 0.3125, 0.25, 0.2812, 0.375, 0.25, 0.375, 0.25, 0.4375, 0.2812, 0.4375, 0.2812, 0.3125, 0.25, 0.3125, 0.25, 0.375, 0.2812, 0.375, 0.2812, 0.25, 0.25, 0.25, 0.25, 0.3125, 0.2812, 0.3125, 0.2812, 0.1875, 0.25, 0.1875, 0.25, 0.25, 0.2812, 0.25, 0.2812, 0.125, 0.25, 0.125, 0.25, 0.1875, 0.2812, 0.1875, 0.2812, 0.0625, 0.25, 0.0625, 0.25, 0.125, 0.2812, 0.125, 0.2812, 0.5, 0.25, 0.5, 0.25, 0.5366, 0.2812, 0.5366, 0.2656, 0.0, 0.25, 0.0625, 0.2812, 0.0625, 0.2812, 0.4375, 0.25, 0.4375, 0.25, 0.5, 0.2812, 0.5, 0.25, 0.125, 0.2188, 0.125, 0.2188, 0.1875, 0.25, 0.1875, 0.25, 0.0625, 0.2188, 0.0625, 0.2188, 0.125, 0.25, 0.125, 0.25, 0.5, 0.2187, 0.5, 0.2187, 0.5366, 0.25, 0.5366, 0.2344, 0.0, 0.2188, 0.0625, 0.25, 0.0625, 0.25, 0.4375, 0.2188, 0.4375, 0.2187, 0.5, 0.25, 0.5, 0.25, 0.375, 0.2188, 0.375, 0.2188, 0.4375, 0.25, 0.4375, 0.25, 0.3125, 0.2188, 0.3125, 0.2188, 0.375, 0.25, 0.375, 0.25, 0.25, 0.2188, 0.25, 0.2188, 0.3125, 0.25, 0.3125, 0.25, 0.1875, 0.2188, 0.1875, 0.2188, 0.25, 0.25, 0.25, 0.2188, 0.3125, 0.1875, 0.3125, 0.1875, 0.375, 0.2188, 0.375, 0.2188, 0.25, 0.1875, 0.25, 0.1875, 0.3125, 0.2188, 0.3125, 0.2188, 0.1875, 0.1875, 0.1875, 0.1875, 0.25, 0.2188, 0.25, 0.2188, 0.125, 0.1875, 0.125, 0.1875, 0.1875, 0.2188, 0.1875, 0.2188, 0.0625, 0.1875, 0.0625, 0.1875, 0.125, 0.2188, 0.125, 0.2187, 0.5, 0.1875, 0.5, 0.1875, 0.5366, 0.2187, 0.5366, 0.2031, 0.0, 0.1875, 0.0625, 0.2188, 0.0625, 0.2188, 0.4375, 0.1875, 0.4375, 0.1875, 0.5, 0.2187, 0.5, 0.2188, 0.375, 0.1875, 0.375, 0.1875, 0.4375, 0.2188, 0.4375, 0.1875, 0.0625, 0.1563, 0.0625, 0.1562, 0.125, 0.1875, 0.125, 0.1875, 0.5, 0.1562, 0.5, 0.1562, 0.5366, 0.1875, 0.5366, 0.1719, 0.0, 0.1563, 0.0625, 0.1875, 0.0625, 0.1875, 0.4375, 0.1562, 0.4375, 0.1562, 0.5, 0.1875, 0.5, 0.1875, 0.375, 0.1563, 0.375, 0.1562, 0.4375, 0.1875, 0.4375, 0.1875, 0.3125, 0.1562, 0.3125, 0.1563, 0.375, 0.1875, 0.375, 0.1875, 0.25, 0.1562, 0.25, 0.1562, 0.3125, 0.1875, 0.3125, 0.1875, 0.1875, 0.1562, 0.1875, 0.1562, 0.25, 0.1875, 0.25, 0.1875, 0.125, 0.1562, 0.125, 0.1562, 0.1875, 0.1875, 0.1875, 0.1562, 0.25, 0.125, 0.25, 0.125, 0.3125, 0.1562, 0.3125, 0.1562, 0.1875, 0.125, 0.1875, 0.125, 0.25, 0.1562, 0.25, 0.1562, 0.125, 0.125, 0.125, 0.125, 0.1875, 0.1562, 0.1875, 0.1563, 0.0625, 0.125, 0.0625, 0.125, 0.125, 0.1562, 0.125, 0.1562, 0.5, 0.125, 0.5, 0.125, 0.5366, 0.1562, 0.5366, 0.1406, 0.0, 0.125, 0.0625, 0.1563, 0.0625, 0.1562, 0.4375, 0.125, 0.4375, 0.125, 0.5, 0.1562, 0.5, 0.1563, 0.375, 0.125, 0.375, 0.125, 0.4375, 0.1562, 0.4375, 0.1562, 0.3125, 0.125, 0.3125, 0.125, 0.375, 0.1563, 0.375, 0.125, 0.5366, 0.125, 0.5, 0.09375, 0.5, 0.09375, 0.5366, 0.1094, 0.0, 0.09375, 0.0625, 0.125, 0.0625, 0.125, 0.4375, 0.09375, 0.4375, 0.09375, 0.5, 0.125, 0.5, 0.125, 0.375, 0.09375, 0.375, 0.09375, 0.4375, 0.125, 0.4375, 0.125, 0.3125, 0.09375, 0.3125, 0.09375, 0.375, 0.125, 0.375, 0.125, 0.25, 0.09375, 0.25, 0.09375, 0.3125, 0.125, 0.3125, 0.125, 0.1875, 0.09375, 0.1875, 0.09375, 0.25, 0.125, 0.25, 0.125, 0.125, 0.09375, 0.125, 0.09375, 0.1875, 0.125, 0.1875, 0.125, 0.0625, 0.09375, 0.0625, 0.09375, 0.125, 0.125, 0.125, 0.09375, 0.25, 0.0625, 0.25, 0.0625, 0.3125, 0.09375, 0.3125, 0.09375, 0.1875, 0.0625, 0.1875, 0.0625, 0.25, 0.09375, 0.25, 0.09375, 0.125, 0.0625, 0.125, 0.0625, 0.1875, 0.09375, 0.1875, 0.09375, 0.0625, 0.0625, 0.0625, 0.0625, 0.125, 0.09375, 0.125, 0.09375, 0.5366, 0.09375, 0.5, 0.0625, 0.5, 0.0625, 0.5366, 0.07812, 0.0, 0.0625, 0.0625, 0.09375, 0.0625, 0.09375, 0.4375, 0.0625, 0.4375, 0.0625, 0.5, 0.09375, 0.5, 0.09375, 0.375, 0.0625, 0.375, 0.0625, 0.4375, 0.09375, 0.4375, 0.09375, 0.3125, 0.0625, 0.3125, 0.0625, 0.375, 0.09375, 0.375, 0.04687, 0.0, 0.03125, 0.0625, 0.0625, 0.0625, 0.0625, 0.4375, 0.03125, 0.4375, 0.03125, 0.5, 0.0625, 0.5, 0.0625, 0.375, 0.03125, 0.375, 0.03125, 0.4375, 0.0625, 0.4375, 0.0625, 0.3125, 0.03125, 0.3125, 0.03125, 0.375, 0.0625, 0.375, 0.0625, 0.25, 0.03125, 0.25, 0.03125, 0.3125, 0.0625, 0.3125, 0.0625, 0.1875, 0.03125, 0.1875, 0.03125, 0.25, 0.0625, 0.25, 0.0625, 0.125, 0.03125, 0.125, 0.03125, 0.1875, 0.0625, 0.1875, 0.0625, 0.0625, 0.03125, 0.0625, 0.03125, 0.125, 0.0625, 0.125, 0.0625, 0.5366, 0.0625, 0.5, 0.03125, 0.5, 0.03125, 0.5366, 0.03125, 0.1875, 0.0, 0.1875, 0.0, 0.25, 0.03125, 0.25, 0.03125, 0.125, 0.0, 0.125, 0.0, 0.1875, 0.03125, 0.1875, 0.03125, 0.0625, 0.0, 0.0625, 0.0, 0.125, 0.03125, 0.125, 0.03125, 0.5366, 0.03125, 0.5, 0.0, 0.5, 0.0, 0.5366, 0.01562, 0.0, 0.0, 0.0625, 0.03125, 0.0625, 0.03125, 0.4375, 0.0, 0.4375, 0.0, 0.5, 0.03125, 0.5, 0.03125, 0.375, 0.0, 0.375, 0.0, 0.4375, 0.03125, 0.4375, 0.03125, 0.3125, 0.0, 0.3125, 0.0, 0.375, 0.03125, 0.375, 0.03125, 0.25, 0.0, 0.25, 0.0, 0.3125, 0.03125, 0.3125, 1.0, 0.4375, 0.9687, 0.4375, 0.9687, 0.5, 1.0, 0.5, 1.0, 0.375, 0.9688, 0.375, 0.9687, 0.4375, 1.0, 0.4375, 1.0, 0.3125, 0.9687, 0.3125, 0.9688, 0.375, 1.0, 0.375, 1.0, 0.25, 0.9688, 0.25, 0.9687, 0.3125, 1.0, 0.3125, 1.0, 0.1875, 0.9687, 0.1875, 0.9688, 0.25, 1.0, 0.25, 1.0, 0.125, 0.9687, 0.125, 0.9687, 0.1875, 1.0, 0.1875, 1.0, 0.0625, 0.9688, 0.0625, 0.9687, 0.125, 1.0, 0.125, 1.0, 0.5, 0.9687, 0.5, 0.9687, 0.5366, 1.0, 0.5366, 0.9844, 0.0, 0.9688, 0.0625, 1.0, 0.0625, 0.9687, 0.1875, 0.9375, 0.1875, 0.9375, 0.25, 0.9688, 0.25, 0.9687, 0.125, 0.9375, 0.125, 0.9375, 0.1875, 0.9687, 0.1875, 0.9688, 0.0625, 0.9375, 0.0625, 0.9375, 0.125, 0.9687, 0.125, 0.9687, 0.5, 0.9375, 0.5, 0.9375, 0.5366, 0.9687, 0.5366, 0.9531, 0.0, 0.9375, 0.0625, 0.9688, 0.0625, 0.9687, 0.4375, 0.9375, 0.4375, 0.9375, 0.5, 0.9687, 0.5, 0.9688, 0.375, 0.9375, 0.375, 0.9375, 0.4375, 0.9687, 0.4375, 0.9687, 0.3125, 0.9375, 0.3125, 0.9375, 0.375, 0.9688, 0.375, 0.9688, 0.25, 0.9375, 0.25, 0.9375, 0.3125, 0.9687, 0.3125, 0.9375, 0.375, 0.9062, 0.375, 0.9062, 0.4375, 0.9375, 0.4375, 0.9375, 0.3125, 0.9062, 0.3125, 0.9062, 0.375, 0.9375, 0.375, 0.9375, 0.25, 0.9062, 0.25, 0.9062, 0.3125, 0.9375, 0.3125, 0.9375, 0.1875, 0.9062, 0.1875, 0.9062, 0.25, 0.9375, 0.25, 0.9375, 0.125, 0.9062, 0.125, 0.9062, 0.1875, 0.9375, 0.1875, 0.9375, 0.0625, 0.9062, 0.0625, 0.9062, 0.125, 0.9375, 0.125, 0.9375, 0.5, 0.9062, 0.5, 0.9062, 0.5366, 0.9375, 0.5366, 0.9219, 0.0, 0.9062, 0.0625, 0.9375, 0.0625, 0.9375, 0.4375, 0.9062, 0.4375, 0.9062, 0.5, 0.9375, 0.5, 0.9062, 0.125, 0.875, 0.125, 0.875, 0.1875, 0.9062, 0.1875, 0.9062, 0.0625, 0.875, 0.0625, 0.875, 0.125, 0.9062, 0.125, 0.9062, 0.5, 0.875, 0.5, 0.875, 0.5366, 0.9062, 0.5366, 0.8906, 0.0, 0.875, 0.0625, 0.9062, 0.0625, 0.9062, 0.4375, 0.875, 0.4375, 0.875, 0.5, 0.9062, 0.5, 0.9062, 0.375, 0.875, 0.375, 0.875, 0.4375, 0.9062, 0.4375, 0.9062, 0.3125, 0.875, 0.3125, 0.875, 0.375, 0.9062, 0.375, 0.9062, 0.25, 0.875, 0.25, 0.875, 0.3125, 0.9062, 0.3125, 0.9062, 0.1875, 0.875, 0.1875, 0.875, 0.25, 0.9062, 0.25, 0.875, 0.3125, 0.8437, 0.3125, 0.8438, 0.375, 0.875, 0.375, 0.875, 0.25, 0.8438, 0.25, 0.8437, 0.3125, 0.875, 0.3125, 0.875, 0.1875, 0.8437, 0.1875, 0.8438, 0.25, 0.875, 0.25, 0.875, 0.125, 0.8438, 0.125, 0.8437, 0.1875, 0.875, 0.1875, 0.875, 0.0625, 0.8438, 0.0625, 0.8438, 0.125, 0.875, 0.125, 0.875, 0.5366, 0.875, 0.5, 0.8437, 0.5, 0.8437, 0.5366, 0.8594, 0.0, 0.8438, 0.0625, 0.875, 0.0625, 0.875, 0.4375, 0.8437, 0.4375, 0.8437, 0.5, 0.875, 0.5, 0.875, 0.375, 0.8438, 0.375, 0.8437, 0.4375, 0.875, 0.4375, 0.8438, 0.0625, 0.8125, 0.0625, 0.8125, 0.125, 0.8438, 0.125, 0.8437, 0.5366, 0.8437, 0.5, 0.8125, 0.5, 0.8125, 0.5366, 0.8281, 0.0, 0.8125, 0.0625, 0.8438, 0.0625, 0.8437, 0.4375, 0.8125, 0.4375, 0.8125, 0.5, 0.8437, 0.5, 0.8438, 0.375, 0.8125, 0.375, 0.8125, 0.4375, 0.8437, 0.4375, 0.8437, 0.3125, 0.8125, 0.3125, 0.8125, 0.375, 0.8438, 0.375, 0.8438, 0.25, 0.8125, 0.25, 0.8125, 0.3125, 0.8437, 0.3125, 0.8437, 0.1875, 0.8125, 0.1875, 0.8125, 0.25, 0.8438, 0.25, 0.8438, 0.125, 0.8125, 0.125, 0.8125, 0.1875, 0.8437, 0.1875, 0.8125, 0.3125, 0.7812, 0.3125, 0.7812, 0.375, 0.8125, 0.375, 0.8125, 0.25, 0.7812, 0.25, 0.7812, 0.3125, 0.8125, 0.3125, 0.8125, 0.1875, 0.7812, 0.1875, 0.7812, 0.25, 0.8125, 0.25, 0.8125, 0.125, 0.7812, 0.125, 0.7812, 0.1875, 0.8125, 0.1875, 0.8125, 0.0625, 0.7812, 0.0625, 0.7812, 0.125, 0.8125, 0.125, 0.8125, 0.5366, 0.8125, 0.5, 0.7812, 0.5, 0.7812, 0.5366, 0.7969, 0.0, 0.7812, 0.0625, 0.8125, 0.0625, 0.8125, 0.4375, 0.7812, 0.4375, 0.7812, 0.5, 0.8125, 0.5, 0.8125, 0.375, 0.7812, 0.375, 0.7812, 0.4375, 0.8125, 0.4375, 0.7812, 0.0625, 0.75, 0.0625, 0.75, 0.125, 0.7812, 0.125, 0.7812, 0.5366, 0.7812, 0.5, 0.75, 0.5, 0.75, 0.5366, 0.7656, 0.0, 0.75, 0.0625, 0.7812, 0.0625, 0.7812, 0.4375, 0.75, 0.4375, 0.75, 0.5, 0.7812, 0.5, 0.7812, 0.375, 0.75, 0.375, 0.75, 0.4375, 0.7812, 0.4375, 0.7812, 0.3125, 0.75, 0.3125, 0.75, 0.375, 0.7812, 0.375, 0.7812, 0.25, 0.75, 0.25, 0.75, 0.3125, 0.7812, 0.3125, 0.7812, 0.1875, 0.75, 0.1875, 0.75, 0.25, 0.7812, 0.25, 0.7812, 0.125, 0.75, 0.125, 0.75, 0.1875, 0.7812, 0.1875, 0.3438, 0.9032, 0.375, 0.9032, 0.375, 0.9032, 0.3438, 0.9032, 0.9687, 0.9032, 0.9688, 1.0, 0.9375, 1.0, 0.9375, 0.9032, 0.9375, 0.9032, 0.9375, 1.0, 0.9062, 1.0, 0.9062, 0.9032, 0.9062, 0.9032, 0.9062, 1.0, 0.875, 1.0, 0.875, 0.9032, 0.875, 0.9032, 0.875, 1.0, 0.8438, 1.0, 0.8438, 0.9032, 0.8438, 0.9032, 0.8438, 1.0, 0.8125, 1.0, 0.8125, 0.9032, 0.8125, 0.9032, 0.8125, 1.0, 0.7812, 1.0, 0.7812, 0.9032, 0.7812, 0.9032, 0.7812, 1.0, 0.75, 1.0, 0.75, 0.9032, 0.75, 0.9032, 0.75, 1.0, 0.7188, 1.0, 0.7188, 0.9032, 0.7188, 0.9032, 0.7188, 1.0, 0.6875, 1.0, 0.6875, 0.9032, 0.6875, 0.9032, 0.6875, 1.0, 0.6562, 1.0, 0.6562, 0.9032, 0.6562, 0.9032, 0.6562, 1.0, 0.625, 1.0, 0.625, 0.9032, 0.625, 0.9032, 0.625, 1.0, 0.5938, 1.0, 0.5938, 0.9032, 0.5938, 0.9032, 0.5938, 1.0, 0.5625, 1.0, 0.5625, 0.9032, 0.5625, 0.9032, 0.5625, 1.0, 0.5312, 1.0, 0.5312, 0.9032, 0.5312, 0.9032, 0.5312, 1.0, 0.5, 1.0, 0.5, 0.9032, 0.5, 0.9032, 0.5, 1.0, 0.4688, 1.0, 0.4688, 0.9032, 0.01461, 0.2032, 0.01, 0.25, 0.01, 0.25, 0.01461, 0.2032, 0.3125, 0.9032, 0.3438, 0.9032, 0.3438, 0.9032, 0.3125, 0.9032, 0.9688, 1.0, 0.9687, 0.9032, 0.9687, 0.9032, 0.9688, 1.0, 0.2812, 0.9032, 0.3125, 0.9032, 0.3125, 0.9032, 0.2812, 0.9032, 0.05045, 0.3833, 0.08029, 0.4197, 0.08029, 0.4197, 0.05045, 0.3833, 0.1582, 0.02827, 0.1167, 0.05045, 0.1167, 0.05045, 0.1582, 0.02827, 0.25, 0.9032, 0.2812, 0.9032, 0.2812, 0.9032, 0.25, 0.9032, 0.2032, 0.4854, 0.25, 0.49, 0.25, 0.49, 0.2032, 0.4854, 0.25, 0.49, 0.2968, 0.4854, 0.2968, 0.4854, 0.25, 0.49, 0.02827, 0.1582, 0.01461, 0.2032, 0.01461, 0.2032, 0.02827, 0.1582, 0.2188, 0.9032, 0.25, 0.9032, 0.25, 0.9032, 0.2188, 0.9032, 0.1875, 0.9032, 0.2188, 0.9032, 0.2188, 0.9032, 0.1875, 0.9032, 0.02827, 0.3418, 0.05045, 0.3833, 0.05045, 0.3833, 0.02827, 0.3418, 0.2968, 0.4854, 0.25, 0.49, 0.2032, 0.4854, 0.1582, 0.4717, 0.1167, 0.4496, 0.08029, 0.4197, 0.05045, 0.3833, 0.02827, 0.3418, 0.01461, 0.2968, 0.01, 0.25, 0.01461, 0.2032, 0.02827, 0.1582, 0.05045, 0.1167, 0.08029, 0.08029, 0.1167, 0.05045, 0.1582, 0.02827, 0.2032, 0.01461, 0.25, 0.01, 0.2968, 0.01461, 0.3418, 0.02827, 0.3833, 0.05045, 0.4197, 0.08029, 0.4496, 0.1167, 0.4717, 0.1582, 0.4854, 0.2032, 0.49, 0.25, 0.4854, 0.2968, 0.4717, 0.3418, 0.4496, 0.3833, 0.4197, 0.4197, 0.3833, 0.4496, 0.3418, 0.4717, 0.2032, 0.01461, 0.1582, 0.02827, 0.1582, 0.02827, 0.2032, 0.01461, 0.1562, 0.9032, 0.1875, 0.9032, 0.1875, 0.9032, 0.1562, 0.9032, 0.75, 0.49, 0.7968, 0.4854, 0.8418, 0.4717, 0.8833, 0.4496, 0.9197, 0.4197, 0.9496, 0.3833, 0.9717, 0.3418, 0.9854, 0.2968, 0.99, 0.25, 0.9854, 0.2032, 0.9717, 0.1582, 0.9496, 0.1167, 0.9197, 0.08029, 0.8833, 0.05045, 0.8418, 0.02827, 0.7968, 0.01461, 0.75, 0.01, 0.7032, 0.01461, 0.6582, 0.02827, 0.6167, 0.05045, 0.5803, 0.08029, 0.5504, 0.1167, 0.5283, 0.1582, 0.5146, 0.2032, 0.51, 0.25, 0.5146, 0.2968, 0.5283, 0.3418, 0.5504, 0.3833, 0.5803, 0.4197, 0.6167, 0.4496, 0.6582, 0.4717, 0.7032, 0.4854, 0.03125, 0.5, 0.03125, 0.9032, 0.0, 0.9032, 0.0, 0.5, 0.0625, 0.5, 0.0625, 0.9032, 0.03125, 0.9032, 0.03125, 0.5, 0.09375, 0.5, 0.09375, 0.9032, 0.0625, 0.9032, 0.0625, 0.5, 0.125, 0.5, 0.125, 0.9032, 0.09375, 0.9032, 0.09375, 0.5, 0.1562, 0.5, 0.1562, 0.9032, 0.125, 0.9032, 0.125, 0.5, 0.1875, 0.5, 0.1875, 0.9032, 0.1562, 0.9032, 0.1562, 0.5, 0.2188, 0.5, 0.2188, 0.9032, 0.1875, 0.9032, 0.1875, 0.5, 0.25, 0.5, 0.25, 0.9032, 0.2188, 0.9032, 0.2188, 0.5, 0.2812, 0.5, 0.2812, 0.9032, 0.25, 0.9032, 0.25, 0.5, 0.3125, 0.5, 0.3125, 0.9032, 0.2812, 0.9032, 0.2812, 0.5, 0.3438, 0.5, 0.3438, 0.9032, 0.3125, 0.9032, 0.3125, 0.5, 0.375, 0.5, 0.375, 0.9032, 0.3438, 0.9032, 0.3438, 0.5, 0.4062, 0.5, 0.4062, 0.9032, 0.375, 0.9032, 0.375, 0.5, 0.4375, 0.5, 0.4375, 0.9032, 0.4062, 0.9032, 0.4062, 0.5, 0.4688, 0.5, 0.4688, 0.9032, 0.4375, 0.9032, 0.4375, 0.5, 0.5, 0.5, 0.5, 0.9032, 0.4688, 0.9032, 0.4688, 0.5, 0.5312, 0.5, 0.5312, 0.9032, 0.5, 0.9032, 0.5, 0.5, 0.5625, 0.5, 0.5625, 0.9032, 0.5312, 0.9032, 0.5312, 0.5, 0.5938, 0.5, 0.5938, 0.9032, 0.5625, 0.9032, 0.5625, 0.5, 0.625, 0.5, 0.625, 0.9032, 0.5938, 0.9032, 0.5938, 0.5, 0.6562, 0.5, 0.6562, 0.9032, 0.625, 0.9032, 0.625, 0.5, 0.6875, 0.5, 0.6875, 0.9032, 0.6562, 0.9032, 0.6562, 0.5, 0.7188, 0.5, 0.7188, 0.9032, 0.6875, 0.9032, 0.6875, 0.5, 0.75, 0.5, 0.75, 0.9032, 0.7188, 0.9032, 0.7188, 0.5, 0.7812, 0.5, 0.7812, 0.9032, 0.75, 0.9032, 0.75, 0.5, 0.8125, 0.5, 0.8125, 0.9032, 0.7812, 0.9032, 0.7812, 0.5, 0.8438, 0.5, 0.8438, 0.9032, 0.8125, 0.9032, 0.8125, 0.5, 0.875, 0.5, 0.875, 0.9032, 0.8438, 0.9032, 0.8438, 0.5, 0.9062, 0.5, 0.9062, 0.9032, 0.875, 0.9032, 0.875, 0.5, 0.9375, 0.5, 0.9375, 0.9032, 0.9062, 0.9032, 0.9062, 0.5, 0.9688, 0.5, 0.9687, 0.9032, 0.9375, 0.9032, 0.9375, 0.5, 1.0, 0.5, 1.0, 0.9032, 0.9687, 0.9032, 0.9688, 0.5, 1.0, 0.9032, 1.0, 1.0, 0.9688, 1.0, 0.9687, 0.9032, 0.4688, 0.9032, 0.4688, 1.0, 0.4375, 1.0, 0.4375, 0.9032, 0.4375, 0.9032, 0.4375, 1.0, 0.4062, 1.0, 0.4062, 0.9032, 0.4062, 0.9032, 0.4062, 1.0, 0.375, 1.0, 0.375, 0.9032, 0.375, 0.9032, 0.375, 1.0, 0.3438, 1.0, 0.3438, 0.9032, 0.3438, 0.9032, 0.3438, 1.0, 0.3125, 1.0, 0.3125, 0.9032, 0.3125, 0.9032, 0.3125, 1.0, 0.2812, 1.0, 0.2812, 0.9032, 0.2812, 0.9032, 0.2812, 1.0, 0.25, 1.0, 0.25, 0.9032, 0.25, 0.9032, 0.25, 1.0, 0.2188, 1.0, 0.2188, 0.9032, 0.2188, 0.9032, 0.2188, 1.0, 0.1875, 1.0, 0.1875, 0.9032, 0.1875, 0.9032, 0.1875, 1.0, 0.1562, 1.0, 0.1562, 0.9032, 0.1562, 0.9032, 0.1562, 1.0, 0.125, 1.0, 0.125, 0.9032, 0.125, 0.9032, 0.125, 1.0, 0.09375, 1.0, 0.09375, 0.9032, 0.09375, 0.9032, 0.09375, 1.0, 0.0625, 1.0, 0.0625, 0.9032, 0.0625, 0.9032, 0.0625, 1.0, 0.03125, 1.0, 0.03125, 0.9032, 0.03125, 0.9032, 0.03125, 1.0, 0.0, 1.0, 0.0, 0.9032, 0.1167, 0.05045, 0.08029, 0.08029, 0.08029, 0.08029, 0.1167, 0.05045, 0.08029, 0.4197, 0.1167, 0.4496, 0.1167, 0.4496, 0.08029, 0.4197, 0.4688, 0.9032, 0.4688, 1.0, 0.4688, 1.0, 0.4688, 0.9032, 0.375, 0.9032, 0.4062, 0.9032, 0.4062, 0.9032, 0.375, 0.9032, 0.4062, 0.9032, 0.4375, 0.9032, 0.4375, 0.9032, 0.4062, 0.9032, 0.01, 0.25, 0.01461, 0.2968, 0.01461, 0.2968, 0.01, 0.25, 0.0, 0.9032, 0.03125, 0.9032, 0.03125, 0.9032, 0.0, 0.9032, 0.4375, 0.9032, 0.4688, 0.9032, 0.4688, 0.9032, 0.4375, 0.9032, 0.03125, 0.9032, 0.0625, 0.9032, 0.0625, 0.9032, 0.03125, 0.9032, 0.08029, 0.08029, 0.05045, 0.1167, 0.05045, 0.1167, 0.08029, 0.08029, 0.1167, 0.4496, 0.1582, 0.4717, 0.1582, 0.4717, 0.1167, 0.4496, 0.0625, 0.9032, 0.09375, 0.9032, 0.09375, 0.9032, 0.0625, 0.9032, 0.01461, 0.2968, 0.02827, 0.3418, 0.02827, 0.3418, 0.01461, 0.2968, 0.09375, 0.9032, 0.125, 0.9032, 0.125, 0.9032, 0.09375, 0.9032, 0.125, 0.9032, 0.1562, 0.9032, 0.1562, 0.9032, 0.125, 0.9032, 0.05045, 0.1167, 0.02827, 0.1582, 0.02827, 0.1582, 0.05045, 0.1167, 0.9687, 0.9032, 1.0, 0.9032, 1.0, 0.9032, 0.9687, 0.9032, 0.1582, 0.4717, 0.2032, 0.4854, 0.2032, 0.4854, 0.1582, 0.4717])
me_cube_005.update()

# ---- objects
ob_cube = bpy.data.objects.new('Cube', me_cube_005)

# ---- transforms, parenting, visibility, modifiers, constraints
ob_cube.location = (0.0, 0.0, 0.0)
ob_cube.scale = (4.672, 4.672, 4.672)

# ---- collection membership
col_collection.objects.link(ob_cube)

# ---- scene / render settings (as saved in the file)
scene.frame_start = 1; scene.frame_end = 250; scene.frame_set(63)
scene.render.engine = 'BLENDER_EEVEE_NEXT'
scene.render.bake_bias = 0.0
scene.render.bake_samples = 0
scene.cycles.sampling_pattern = 'TABULATED_SOBOL'
scene.eevee.use_volume_custom_range = False
bpy.context.view_layer.update()

# ---- added for rendering (the .blend has no active camera and no usable light): camera, sun
cam_auto = bpy.data.cameras.new('AutoCamera')
cam_auto.lens = 50.0
cam_auto.sensor_width = 36.0
cam_auto.clip_end = 1000.0
ob_auto_camera = bpy.data.objects.new('AutoCamera', cam_auto)
scene.collection.objects.link(ob_auto_camera)
ob_auto_camera.location = (16.4256, -19.7107, 14.3971)
ob_auto_camera.rotation_euler = (1.09748, -7.21219e-08, 0.694738)
scene.camera = ob_auto_camera
light_auto_sun = bpy.data.lights.new('AutoSun', 'SUN')
light_auto_sun.energy = 3.0
light_auto_sun.angle = 0.0523599
ob_auto_sun = bpy.data.objects.new('AutoSun', light_auto_sun)
scene.collection.objects.link(ob_auto_sun)
ob_auto_sun.rotation_euler = (0.872665, 0.174533, 0.523599)
bpy.context.view_layer.update()
